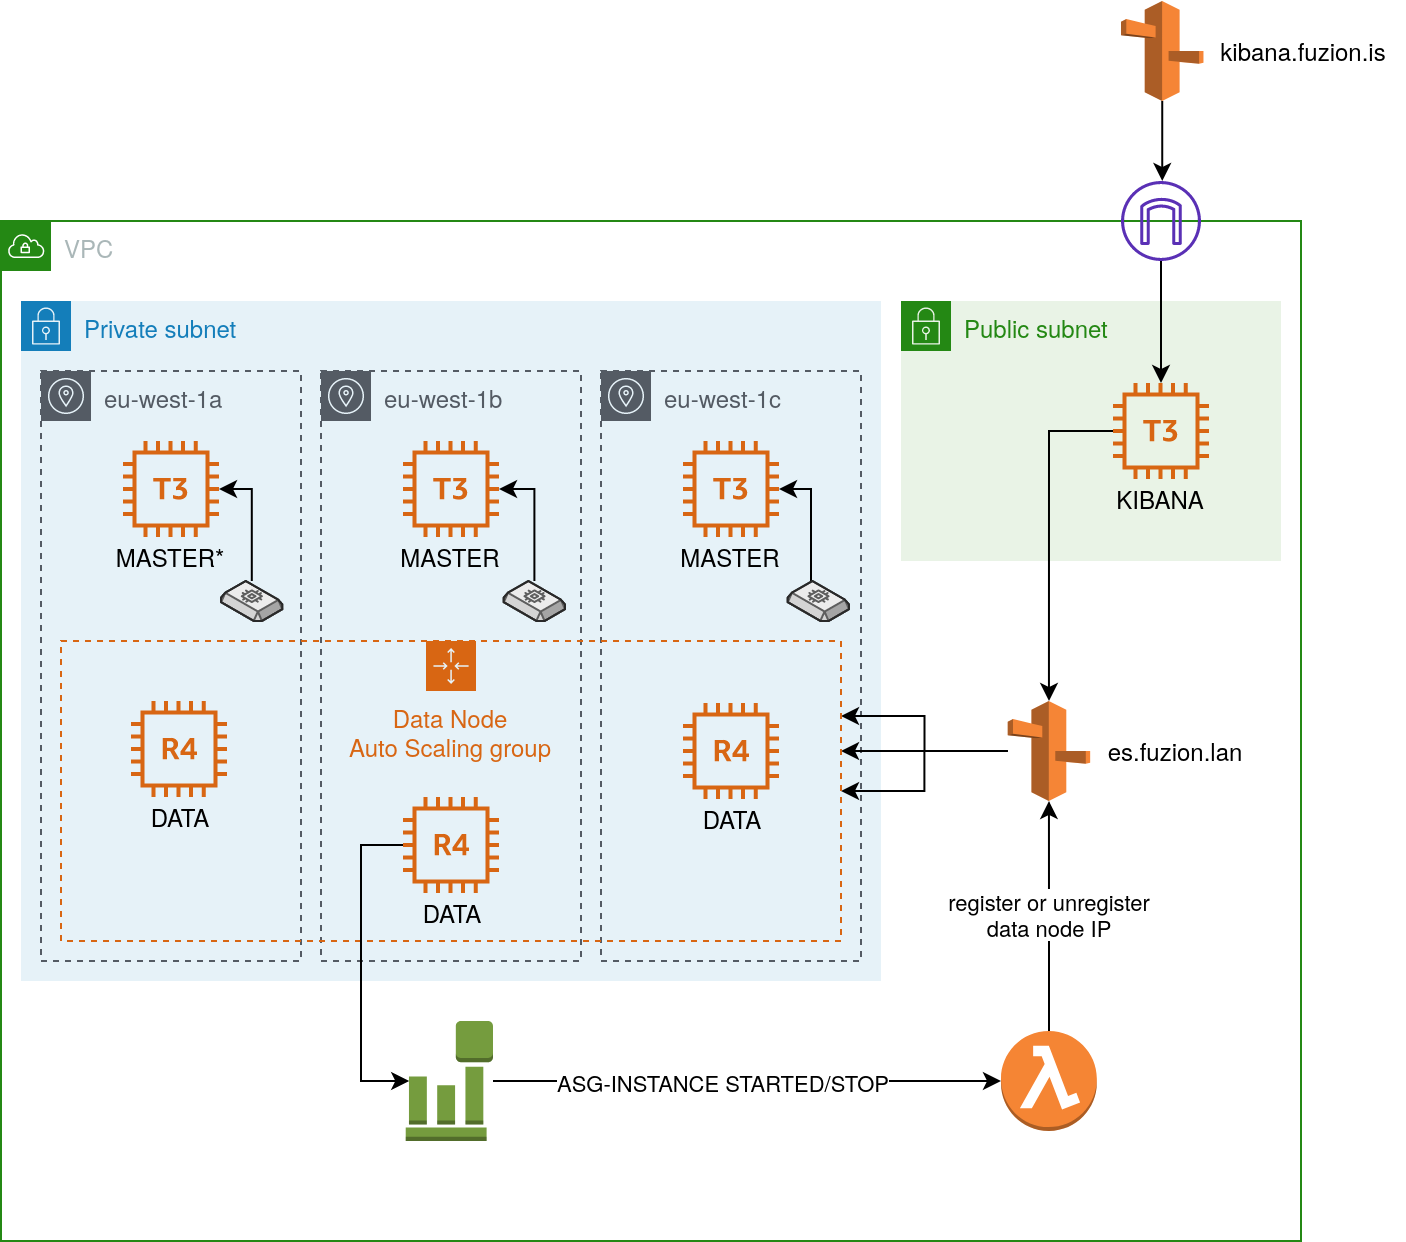

The diagram above was exported from draw.io. Its source (the exported page's mxGraphModel, read from the mxfile embedded in the PNG):
<mxGraphModel dx="1412" dy="792" grid="1" gridSize="10" guides="1" tooltips="1" connect="1" arrows="1" fold="1" page="1" pageScale="1" pageWidth="850" pageHeight="1100" math="0" shadow="0">
  <root>
    <mxCell id="0" />
    <mxCell id="1" parent="0" />
    <mxCell id="qRUSB68Ip4GXI3maxAUa-1" value="VPC" style="points=[[0,0],[0.25,0],[0.5,0],[0.75,0],[1,0],[1,0.25],[1,0.5],[1,0.75],[1,1],[0.75,1],[0.5,1],[0.25,1],[0,1],[0,0.75],[0,0.5],[0,0.25]];outlineConnect=0;gradientColor=none;html=1;whiteSpace=wrap;fontSize=12;fontStyle=0;shape=mxgraph.aws4.group;grIcon=mxgraph.aws4.group_vpc;strokeColor=#248814;fillColor=none;verticalAlign=top;align=left;spacingLeft=30;fontColor=#AAB7B8;dashed=0;" vertex="1" parent="1">
      <mxGeometry x="40" y="120" width="650" height="510" as="geometry" />
    </mxCell>
    <mxCell id="qRUSB68Ip4GXI3maxAUa-2" value="" style="outlineConnect=0;fontColor=#232F3E;gradientColor=none;fillColor=#5A30B5;strokeColor=none;dashed=0;verticalLabelPosition=bottom;verticalAlign=top;align=center;html=1;fontSize=12;fontStyle=0;aspect=fixed;pointerEvents=1;shape=mxgraph.aws4.internet_gateway;" vertex="1" parent="1">
      <mxGeometry x="600" y="100" width="40" height="40" as="geometry" />
    </mxCell>
    <mxCell id="qRUSB68Ip4GXI3maxAUa-13" style="edgeStyle=orthogonalEdgeStyle;rounded=0;orthogonalLoop=1;jettySize=auto;html=1;exitX=0.5;exitY=1;exitDx=0;exitDy=0;exitPerimeter=0;" edge="1" parent="1" source="qRUSB68Ip4GXI3maxAUa-5" target="qRUSB68Ip4GXI3maxAUa-2">
      <mxGeometry relative="1" as="geometry">
        <Array as="points">
          <mxPoint x="620" y="60" />
          <mxPoint x="620" y="60" />
        </Array>
      </mxGeometry>
    </mxCell>
    <mxCell id="qRUSB68Ip4GXI3maxAUa-5" value="" style="outlineConnect=0;dashed=0;verticalLabelPosition=bottom;verticalAlign=top;align=center;html=1;shape=mxgraph.aws3.route_53;fillColor=#F58536;gradientColor=none;" vertex="1" parent="1">
      <mxGeometry x="600" y="10" width="41.23" height="50" as="geometry" />
    </mxCell>
    <mxCell id="qRUSB68Ip4GXI3maxAUa-8" value="&lt;div&gt;kibana.fuzion.is&lt;/div&gt;" style="text;html=1;align=center;verticalAlign=middle;resizable=0;points=[];autosize=1;" vertex="1" parent="1">
      <mxGeometry x="641.23" y="25" width="100" height="20" as="geometry" />
    </mxCell>
    <mxCell id="qRUSB68Ip4GXI3maxAUa-9" value="Public subnet" style="points=[[0,0],[0.25,0],[0.5,0],[0.75,0],[1,0],[1,0.25],[1,0.5],[1,0.75],[1,1],[0.75,1],[0.5,1],[0.25,1],[0,1],[0,0.75],[0,0.5],[0,0.25]];outlineConnect=0;gradientColor=none;html=1;whiteSpace=wrap;fontSize=12;fontStyle=0;shape=mxgraph.aws4.group;grIcon=mxgraph.aws4.group_security_group;grStroke=0;strokeColor=#248814;fillColor=#E9F3E6;verticalAlign=top;align=left;spacingLeft=30;fontColor=#248814;dashed=0;" vertex="1" parent="1">
      <mxGeometry x="490" y="160" width="190" height="130" as="geometry" />
    </mxCell>
    <mxCell id="qRUSB68Ip4GXI3maxAUa-10" value="Private subnet" style="points=[[0,0],[0.25,0],[0.5,0],[0.75,0],[1,0],[1,0.25],[1,0.5],[1,0.75],[1,1],[0.75,1],[0.5,1],[0.25,1],[0,1],[0,0.75],[0,0.5],[0,0.25]];outlineConnect=0;gradientColor=none;html=1;whiteSpace=wrap;fontSize=12;fontStyle=0;shape=mxgraph.aws4.group;grIcon=mxgraph.aws4.group_security_group;grStroke=0;strokeColor=#147EBA;fillColor=#E6F2F8;verticalAlign=top;align=left;spacingLeft=30;fontColor=#147EBA;dashed=0;" vertex="1" parent="1">
      <mxGeometry x="50" y="160" width="430" height="340" as="geometry" />
    </mxCell>
    <mxCell id="qRUSB68Ip4GXI3maxAUa-43" style="edgeStyle=orthogonalEdgeStyle;rounded=0;orthogonalLoop=1;jettySize=auto;html=1;entryX=0.5;entryY=0;entryDx=0;entryDy=0;entryPerimeter=0;" edge="1" parent="1" source="qRUSB68Ip4GXI3maxAUa-6" target="qRUSB68Ip4GXI3maxAUa-25">
      <mxGeometry relative="1" as="geometry" />
    </mxCell>
    <mxCell id="qRUSB68Ip4GXI3maxAUa-6" value="" style="outlineConnect=0;fontColor=#232F3E;gradientColor=none;fillColor=#D86613;strokeColor=none;dashed=0;verticalLabelPosition=bottom;verticalAlign=top;align=center;html=1;fontSize=12;fontStyle=0;aspect=fixed;pointerEvents=1;shape=mxgraph.aws4.t3_instance;" vertex="1" parent="1">
      <mxGeometry x="596" y="201" width="48" height="48" as="geometry" />
    </mxCell>
    <mxCell id="qRUSB68Ip4GXI3maxAUa-11" value="KIBANA" style="text;html=1;strokeColor=none;fillColor=none;align=center;verticalAlign=middle;whiteSpace=wrap;rounded=0;" vertex="1" parent="1">
      <mxGeometry x="600" y="249" width="40" height="20" as="geometry" />
    </mxCell>
    <mxCell id="qRUSB68Ip4GXI3maxAUa-14" style="edgeStyle=orthogonalEdgeStyle;rounded=0;orthogonalLoop=1;jettySize=auto;html=1;" edge="1" parent="1" source="qRUSB68Ip4GXI3maxAUa-2" target="qRUSB68Ip4GXI3maxAUa-6">
      <mxGeometry relative="1" as="geometry" />
    </mxCell>
    <mxCell id="qRUSB68Ip4GXI3maxAUa-4" value="eu-west-1a" style="outlineConnect=0;gradientColor=none;html=1;whiteSpace=wrap;fontSize=12;fontStyle=0;shape=mxgraph.aws4.group;grIcon=mxgraph.aws4.group_availability_zone;strokeColor=#545B64;fillColor=none;verticalAlign=top;align=left;spacingLeft=30;fontColor=#545B64;dashed=1;" vertex="1" parent="1">
      <mxGeometry x="60" y="195" width="130" height="295" as="geometry" />
    </mxCell>
    <mxCell id="qRUSB68Ip4GXI3maxAUa-17" value="" style="outlineConnect=0;fontColor=#232F3E;gradientColor=none;fillColor=#D86613;strokeColor=none;dashed=0;verticalLabelPosition=bottom;verticalAlign=top;align=center;html=1;fontSize=12;fontStyle=0;aspect=fixed;pointerEvents=1;shape=mxgraph.aws4.t3_instance;" vertex="1" parent="1">
      <mxGeometry x="101" y="230" width="48" height="48" as="geometry" />
    </mxCell>
    <mxCell id="qRUSB68Ip4GXI3maxAUa-18" value="MASTER*" style="text;html=1;strokeColor=none;fillColor=none;align=center;verticalAlign=middle;whiteSpace=wrap;rounded=0;" vertex="1" parent="1">
      <mxGeometry x="105" y="278" width="40" height="20" as="geometry" />
    </mxCell>
    <mxCell id="qRUSB68Ip4GXI3maxAUa-19" value="eu-west-1b" style="outlineConnect=0;gradientColor=none;html=1;whiteSpace=wrap;fontSize=12;fontStyle=0;shape=mxgraph.aws4.group;grIcon=mxgraph.aws4.group_availability_zone;strokeColor=#545B64;fillColor=none;verticalAlign=top;align=left;spacingLeft=30;fontColor=#545B64;dashed=1;" vertex="1" parent="1">
      <mxGeometry x="200" y="195" width="130" height="295" as="geometry" />
    </mxCell>
    <mxCell id="qRUSB68Ip4GXI3maxAUa-20" value="" style="outlineConnect=0;fontColor=#232F3E;gradientColor=none;fillColor=#D86613;strokeColor=none;dashed=0;verticalLabelPosition=bottom;verticalAlign=top;align=center;html=1;fontSize=12;fontStyle=0;aspect=fixed;pointerEvents=1;shape=mxgraph.aws4.t3_instance;" vertex="1" parent="1">
      <mxGeometry x="241" y="230" width="48" height="48" as="geometry" />
    </mxCell>
    <mxCell id="qRUSB68Ip4GXI3maxAUa-21" value="MASTER" style="text;html=1;strokeColor=none;fillColor=none;align=center;verticalAlign=middle;whiteSpace=wrap;rounded=0;" vertex="1" parent="1">
      <mxGeometry x="245" y="278" width="40" height="20" as="geometry" />
    </mxCell>
    <mxCell id="qRUSB68Ip4GXI3maxAUa-22" value="eu-west-1c" style="outlineConnect=0;gradientColor=none;html=1;whiteSpace=wrap;fontSize=12;fontStyle=0;shape=mxgraph.aws4.group;grIcon=mxgraph.aws4.group_availability_zone;strokeColor=#545B64;fillColor=none;verticalAlign=top;align=left;spacingLeft=30;fontColor=#545B64;dashed=1;" vertex="1" parent="1">
      <mxGeometry x="340" y="195" width="130" height="295" as="geometry" />
    </mxCell>
    <mxCell id="qRUSB68Ip4GXI3maxAUa-23" value="" style="outlineConnect=0;fontColor=#232F3E;gradientColor=none;fillColor=#D86613;strokeColor=none;dashed=0;verticalLabelPosition=bottom;verticalAlign=top;align=center;html=1;fontSize=12;fontStyle=0;aspect=fixed;pointerEvents=1;shape=mxgraph.aws4.t3_instance;" vertex="1" parent="1">
      <mxGeometry x="381" y="230" width="48" height="48" as="geometry" />
    </mxCell>
    <mxCell id="qRUSB68Ip4GXI3maxAUa-24" value="&lt;div&gt;MASTER&lt;/div&gt;" style="text;html=1;strokeColor=none;fillColor=none;align=center;verticalAlign=middle;whiteSpace=wrap;rounded=0;" vertex="1" parent="1">
      <mxGeometry x="385" y="278" width="40" height="20" as="geometry" />
    </mxCell>
    <mxCell id="qRUSB68Ip4GXI3maxAUa-44" style="edgeStyle=orthogonalEdgeStyle;rounded=0;orthogonalLoop=1;jettySize=auto;html=1;" edge="1" parent="1" source="qRUSB68Ip4GXI3maxAUa-25" target="qRUSB68Ip4GXI3maxAUa-30">
      <mxGeometry relative="1" as="geometry">
        <Array as="points">
          <mxPoint x="490" y="385" />
          <mxPoint x="490" y="385" />
        </Array>
      </mxGeometry>
    </mxCell>
    <mxCell id="qRUSB68Ip4GXI3maxAUa-46" style="edgeStyle=orthogonalEdgeStyle;rounded=0;orthogonalLoop=1;jettySize=auto;html=1;" edge="1" parent="1" source="qRUSB68Ip4GXI3maxAUa-25">
      <mxGeometry relative="1" as="geometry">
        <mxPoint x="460" y="405" as="targetPoint" />
      </mxGeometry>
    </mxCell>
    <mxCell id="qRUSB68Ip4GXI3maxAUa-47" style="edgeStyle=orthogonalEdgeStyle;rounded=0;orthogonalLoop=1;jettySize=auto;html=1;entryX=1;entryY=0.25;entryDx=0;entryDy=0;" edge="1" parent="1" source="qRUSB68Ip4GXI3maxAUa-25" target="qRUSB68Ip4GXI3maxAUa-30">
      <mxGeometry relative="1" as="geometry" />
    </mxCell>
    <mxCell id="qRUSB68Ip4GXI3maxAUa-25" value="" style="outlineConnect=0;dashed=0;verticalLabelPosition=bottom;verticalAlign=top;align=center;html=1;shape=mxgraph.aws3.route_53;fillColor=#F58536;gradientColor=none;" vertex="1" parent="1">
      <mxGeometry x="543.35" y="360" width="41.23" height="50" as="geometry" />
    </mxCell>
    <mxCell id="qRUSB68Ip4GXI3maxAUa-26" value="&lt;div&gt;es.fuzion.lan&lt;/div&gt;" style="text;html=1;align=center;verticalAlign=middle;resizable=0;points=[];autosize=1;" vertex="1" parent="1">
      <mxGeometry x="587.35" y="375" width="80" height="20" as="geometry" />
    </mxCell>
    <mxCell id="qRUSB68Ip4GXI3maxAUa-30" value="&lt;div&gt;Data Node&lt;/div&gt;&lt;div&gt;Auto Scaling group&lt;/div&gt;" style="points=[[0,0],[0.25,0],[0.5,0],[0.75,0],[1,0],[1,0.25],[1,0.5],[1,0.75],[1,1],[0.75,1],[0.5,1],[0.25,1],[0,1],[0,0.75],[0,0.5],[0,0.25]];outlineConnect=0;gradientColor=none;html=1;whiteSpace=wrap;fontSize=12;fontStyle=0;shape=mxgraph.aws4.groupCenter;grIcon=mxgraph.aws4.group_auto_scaling_group;grStroke=1;strokeColor=#D86613;fillColor=none;verticalAlign=top;align=center;fontColor=#D86613;dashed=1;spacingTop=25;" vertex="1" parent="1">
      <mxGeometry x="70" y="330" width="390" height="150" as="geometry" />
    </mxCell>
    <mxCell id="qRUSB68Ip4GXI3maxAUa-7" value="" style="outlineConnect=0;fontColor=#232F3E;gradientColor=none;fillColor=#D86613;strokeColor=none;dashed=0;verticalLabelPosition=bottom;verticalAlign=top;align=center;html=1;fontSize=12;fontStyle=0;aspect=fixed;pointerEvents=1;shape=mxgraph.aws4.r4_instance;" vertex="1" parent="1">
      <mxGeometry x="105" y="360" width="48" height="48" as="geometry" />
    </mxCell>
    <mxCell id="qRUSB68Ip4GXI3maxAUa-31" value="DATA" style="text;html=1;strokeColor=none;fillColor=none;align=center;verticalAlign=middle;whiteSpace=wrap;rounded=0;" vertex="1" parent="1">
      <mxGeometry x="110" y="408" width="40" height="20" as="geometry" />
    </mxCell>
    <mxCell id="qRUSB68Ip4GXI3maxAUa-40" style="edgeStyle=orthogonalEdgeStyle;rounded=0;orthogonalLoop=1;jettySize=auto;html=1;entryX=0.04;entryY=0.5;entryDx=0;entryDy=0;entryPerimeter=0;" edge="1" parent="1" source="qRUSB68Ip4GXI3maxAUa-32" target="qRUSB68Ip4GXI3maxAUa-37">
      <mxGeometry relative="1" as="geometry">
        <Array as="points">
          <mxPoint x="220" y="432" />
          <mxPoint x="220" y="550" />
        </Array>
      </mxGeometry>
    </mxCell>
    <mxCell id="qRUSB68Ip4GXI3maxAUa-32" value="" style="outlineConnect=0;fontColor=#232F3E;gradientColor=none;fillColor=#D86613;strokeColor=none;dashed=0;verticalLabelPosition=bottom;verticalAlign=top;align=center;html=1;fontSize=12;fontStyle=0;aspect=fixed;pointerEvents=1;shape=mxgraph.aws4.r4_instance;" vertex="1" parent="1">
      <mxGeometry x="241" y="408" width="48" height="48" as="geometry" />
    </mxCell>
    <mxCell id="qRUSB68Ip4GXI3maxAUa-33" value="DATA" style="text;html=1;strokeColor=none;fillColor=none;align=center;verticalAlign=middle;whiteSpace=wrap;rounded=0;" vertex="1" parent="1">
      <mxGeometry x="246" y="456" width="40" height="20" as="geometry" />
    </mxCell>
    <mxCell id="qRUSB68Ip4GXI3maxAUa-34" value="" style="outlineConnect=0;fontColor=#232F3E;gradientColor=none;fillColor=#D86613;strokeColor=none;dashed=0;verticalLabelPosition=bottom;verticalAlign=top;align=center;html=1;fontSize=12;fontStyle=0;aspect=fixed;pointerEvents=1;shape=mxgraph.aws4.r4_instance;" vertex="1" parent="1">
      <mxGeometry x="381" y="361" width="48" height="48" as="geometry" />
    </mxCell>
    <mxCell id="qRUSB68Ip4GXI3maxAUa-35" value="DATA" style="text;html=1;strokeColor=none;fillColor=none;align=center;verticalAlign=middle;whiteSpace=wrap;rounded=0;" vertex="1" parent="1">
      <mxGeometry x="386" y="409" width="40" height="20" as="geometry" />
    </mxCell>
    <mxCell id="qRUSB68Ip4GXI3maxAUa-42" value="&lt;div&gt;register or unregister &lt;br&gt;&lt;/div&gt;&lt;div&gt;data node IP&lt;/div&gt;" style="edgeStyle=orthogonalEdgeStyle;rounded=0;orthogonalLoop=1;jettySize=auto;html=1;entryX=0.5;entryY=1;entryDx=0;entryDy=0;entryPerimeter=0;" edge="1" parent="1" source="qRUSB68Ip4GXI3maxAUa-36" target="qRUSB68Ip4GXI3maxAUa-25">
      <mxGeometry relative="1" as="geometry" />
    </mxCell>
    <mxCell id="qRUSB68Ip4GXI3maxAUa-36" value="" style="outlineConnect=0;dashed=0;verticalLabelPosition=bottom;verticalAlign=top;align=center;html=1;shape=mxgraph.aws3.lambda_function;fillColor=#F58534;gradientColor=none;" vertex="1" parent="1">
      <mxGeometry x="540" y="525" width="47.92" height="50" as="geometry" />
    </mxCell>
    <mxCell id="qRUSB68Ip4GXI3maxAUa-39" style="edgeStyle=orthogonalEdgeStyle;rounded=0;orthogonalLoop=1;jettySize=auto;html=1;" edge="1" parent="1" source="qRUSB68Ip4GXI3maxAUa-37" target="qRUSB68Ip4GXI3maxAUa-36">
      <mxGeometry relative="1" as="geometry" />
    </mxCell>
    <mxCell id="qRUSB68Ip4GXI3maxAUa-41" value="ASG-INSTANCE STARTED/STOP" style="edgeLabel;html=1;align=center;verticalAlign=middle;resizable=0;points=[];" vertex="1" connectable="0" parent="qRUSB68Ip4GXI3maxAUa-39">
      <mxGeometry x="0.1469" y="-1" relative="1" as="geometry">
        <mxPoint x="-32" y="-1" as="offset" />
      </mxGeometry>
    </mxCell>
    <mxCell id="qRUSB68Ip4GXI3maxAUa-37" value="" style="outlineConnect=0;dashed=0;verticalLabelPosition=bottom;verticalAlign=top;align=center;html=1;shape=mxgraph.aws3.event_event_based;fillColor=#759C3E;gradientColor=none;" vertex="1" parent="1">
      <mxGeometry x="242.36" y="520" width="43.64" height="60" as="geometry" />
    </mxCell>
    <mxCell id="qRUSB68Ip4GXI3maxAUa-49" style="edgeStyle=orthogonalEdgeStyle;rounded=0;orthogonalLoop=1;jettySize=auto;html=1;" edge="1" parent="1" source="qRUSB68Ip4GXI3maxAUa-48" target="qRUSB68Ip4GXI3maxAUa-17">
      <mxGeometry relative="1" as="geometry">
        <Array as="points">
          <mxPoint x="165" y="254" />
        </Array>
      </mxGeometry>
    </mxCell>
    <mxCell id="qRUSB68Ip4GXI3maxAUa-48" value="" style="verticalLabelPosition=bottom;html=1;verticalAlign=top;strokeWidth=1;align=center;outlineConnect=0;dashed=0;outlineConnect=0;shape=mxgraph.aws3d.ebs2;fillColor=#ECECEC;strokeColor=#5E5E5E;aspect=fixed;" vertex="1" parent="1">
      <mxGeometry x="150" y="300" width="30.67" height="20" as="geometry" />
    </mxCell>
    <mxCell id="qRUSB68Ip4GXI3maxAUa-51" style="edgeStyle=orthogonalEdgeStyle;rounded=0;orthogonalLoop=1;jettySize=auto;html=1;" edge="1" parent="1" source="qRUSB68Ip4GXI3maxAUa-50" target="qRUSB68Ip4GXI3maxAUa-20">
      <mxGeometry relative="1" as="geometry">
        <Array as="points">
          <mxPoint x="307" y="254" />
        </Array>
      </mxGeometry>
    </mxCell>
    <mxCell id="qRUSB68Ip4GXI3maxAUa-50" value="" style="verticalLabelPosition=bottom;html=1;verticalAlign=top;strokeWidth=1;align=center;outlineConnect=0;dashed=0;outlineConnect=0;shape=mxgraph.aws3d.ebs2;fillColor=#ECECEC;strokeColor=#5E5E5E;aspect=fixed;" vertex="1" parent="1">
      <mxGeometry x="291.33000000000004" y="300" width="30.67" height="20" as="geometry" />
    </mxCell>
    <mxCell id="qRUSB68Ip4GXI3maxAUa-53" style="edgeStyle=orthogonalEdgeStyle;rounded=0;orthogonalLoop=1;jettySize=auto;html=1;" edge="1" parent="1" source="qRUSB68Ip4GXI3maxAUa-52" target="qRUSB68Ip4GXI3maxAUa-23">
      <mxGeometry relative="1" as="geometry">
        <Array as="points">
          <mxPoint x="445" y="254" />
        </Array>
      </mxGeometry>
    </mxCell>
    <mxCell id="qRUSB68Ip4GXI3maxAUa-52" value="" style="verticalLabelPosition=bottom;html=1;verticalAlign=top;strokeWidth=1;align=center;outlineConnect=0;dashed=0;outlineConnect=0;shape=mxgraph.aws3d.ebs2;fillColor=#ECECEC;strokeColor=#5E5E5E;aspect=fixed;" vertex="1" parent="1">
      <mxGeometry x="433.33" y="300" width="30.67" height="20" as="geometry" />
    </mxCell>
  </root>
</mxGraphModel>